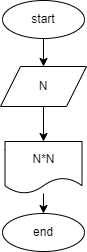

The diagram above was exported from draw.io. Its source (the exported page's mxGraphModel, read from the mxfile embedded in the PNG):
<mxGraphModel dx="576" dy="1532" grid="0" gridSize="10" guides="1" tooltips="1" connect="1" arrows="1" fold="1" page="1" pageScale="1" pageWidth="850" pageHeight="1100" math="0" shadow="0">
  <root>
    <mxCell id="0" />
    <mxCell id="1" parent="0" />
    <mxCell id="2" value="start" style="ellipse;whiteSpace=wrap;html=1;" vertex="1" parent="1">
      <mxGeometry x="263" y="-374" width="82" height="38" as="geometry" />
    </mxCell>
    <mxCell id="8" value="" style="edgeStyle=none;html=1;" edge="1" parent="1" source="3" target="4">
      <mxGeometry relative="1" as="geometry" />
    </mxCell>
    <mxCell id="3" value="N" style="shape=parallelogram;perimeter=parallelogramPerimeter;whiteSpace=wrap;html=1;fixedSize=1;" vertex="1" parent="1">
      <mxGeometry x="261" y="-308" width="86" height="40" as="geometry" />
    </mxCell>
    <mxCell id="12" value="" style="edgeStyle=none;html=1;" edge="1" parent="1" source="4" target="11">
      <mxGeometry relative="1" as="geometry" />
    </mxCell>
    <mxCell id="4" value="N*N" style="shape=document;whiteSpace=wrap;html=1;boundedLbl=1;" vertex="1" parent="1">
      <mxGeometry x="265.5" y="-233" width="77" height="52" as="geometry" />
    </mxCell>
    <mxCell id="7" value="" style="endArrow=classic;html=1;entryX=0.5;entryY=0;entryDx=0;entryDy=0;exitX=0.5;exitY=1;exitDx=0;exitDy=0;" edge="1" parent="1" source="2" target="3">
      <mxGeometry width="50" height="50" relative="1" as="geometry">
        <mxPoint x="273" y="-139" as="sourcePoint" />
        <mxPoint x="323" y="-189" as="targetPoint" />
      </mxGeometry>
    </mxCell>
    <mxCell id="11" value="end" style="ellipse;whiteSpace=wrap;html=1;" vertex="1" parent="1">
      <mxGeometry x="263" y="-161" width="82" height="38" as="geometry" />
    </mxCell>
  </root>
</mxGraphModel>